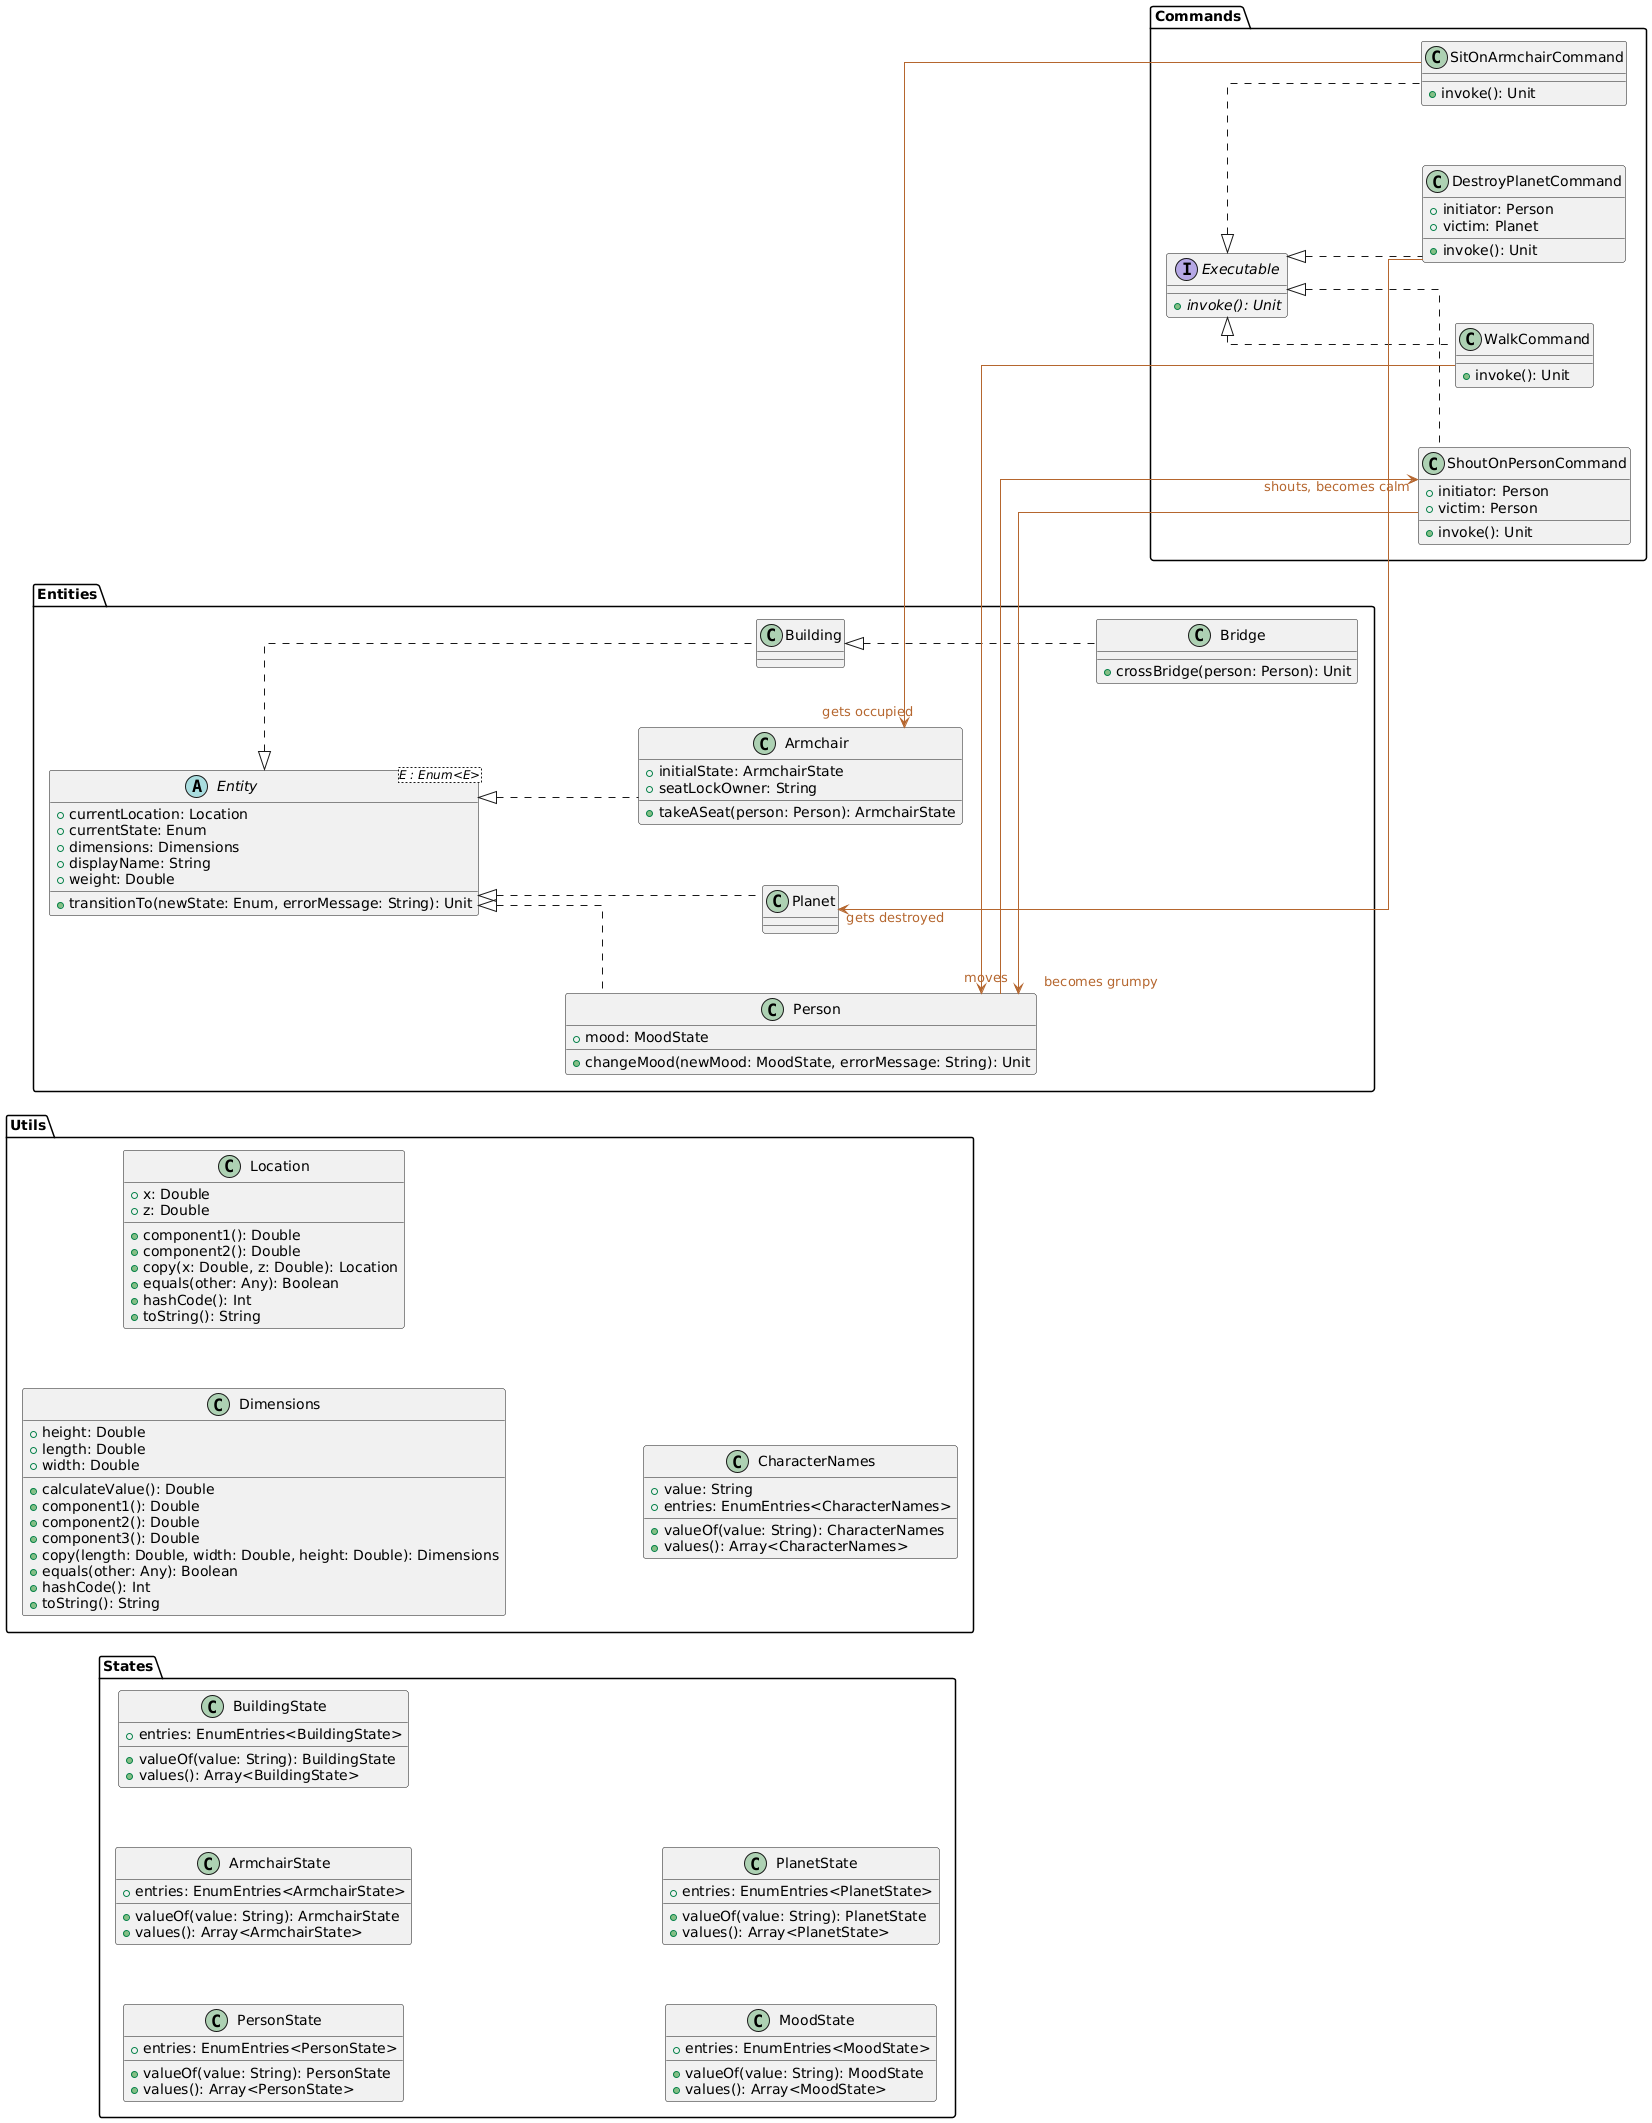

The diagram above was rendered by PlantUML. Its source (embedded in the PNG):
@startuml
left to right direction

package Commands {
    class DestroyPlanetCommand {
        +initiator: Person
        +victim: Planet
        +invoke(): Unit
    }

    interface Executable {
        +{abstract} invoke(): Unit
    }


    class SitOnArmchairCommand {
        +invoke(): Unit
    }

    class WalkCommand {
        +invoke(): Unit
    }
    class ShoutOnPersonCommand {
        +initiator: Person
        +victim: Person
        +invoke(): Unit
    }

    Executable <|.. DestroyPlanetCommand
    Executable <|.. ShoutOnPersonCommand
    Executable <|.. SitOnArmchairCommand
    Executable <|.. WalkCommand

}

package States {
    class PersonState {
        +valueOf(value: String): PersonState
        +values(): Array<PersonState>
        +entries: EnumEntries<PersonState>
    }
    class ArmchairState {
        +valueOf(value: String): ArmchairState
        +values(): Array<ArmchairState>
        +entries: EnumEntries<ArmchairState>
    }

    class BuildingState {
        +valueOf(value: String): BuildingState
        +values(): Array<BuildingState>
        +entries: EnumEntries<BuildingState>
    }

    class MoodState {
        +valueOf(value: String): MoodState
        +values(): Array<MoodState>
        +entries: EnumEntries<MoodState>
    }

    class PlanetState {
        +valueOf(value: String): PlanetState
        +values(): Array<PlanetState>
        +entries: EnumEntries<PlanetState>
    }
}

package Entities {
    abstract class Entity<E : Enum<E>> {
        +currentLocation: Location
        +currentState: Enum
        +dimensions: Dimensions
        +displayName: String
        +weight: Double
        +transitionTo(newState: Enum, errorMessage: String): Unit
    }

    class Armchair {
        +initialState: ArmchairState
        +seatLockOwner: String
        +takeASeat(person: Person): ArmchairState
    }

    class Bridge {
        +crossBridge(person: Person): Unit
    }

    class Building {
    }

    class Planet {
    }

    class Building {
    }

    class Person {
        +mood: MoodState
        +changeMood(newMood: MoodState, errorMessage: String): Unit
    }


    Entity <|.. Armchair
    Building <|.. Bridge
    Entity <|.. Building
    Entity <|.. Person
    Entity <|.. Planet
}

package Utils {
    class Dimensions {
        +height: Double
        +length: Double
        +width: Double
        +calculateValue(): Double
        +component1(): Double
        +component2(): Double
        +component3(): Double
        +copy(length: Double, width: Double, height: Double): Dimensions
        +equals(other: Any): Boolean
        +hashCode(): Int
        +toString(): String
    }

    class Location {
        +x: Double
        +z: Double
        +component1(): Double
        +component2(): Double
        +copy(x: Double, z: Double): Location
        +equals(other: Any): Boolean
        +hashCode(): Int
        +toString(): String
    }

    class CharacterNames {
        +value: String
        +valueOf(value: String): CharacterNames
        +values(): Array<CharacterNames>
        +entries: EnumEntries<CharacterNames>
    }
}




skinparam linetype ortho
skinparam nodesep 60
skinparam ArrowColor #b4662f
skinparam ArrowFontColor #b4662f
Person "moves" <--- WalkCommand
Person "becomes grumpy" <--- ShoutOnPersonCommand
ShoutOnPersonCommand "shouts, becomes calm" <--- Person

Planet "gets destroyed" <--- DestroyPlanetCommand
Armchair "gets occupied" <--- SitOnArmchairCommand
@enduml